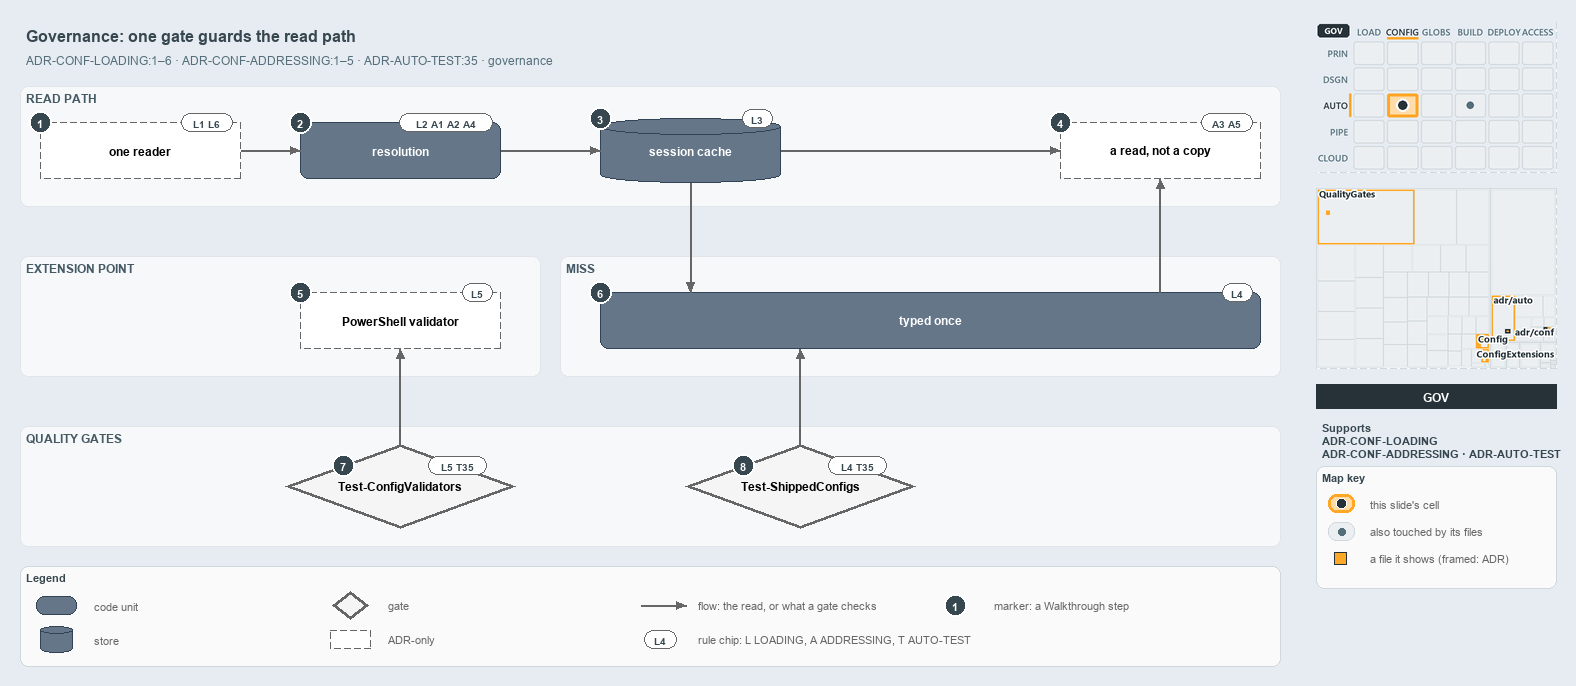

The diagram above was exported from draw.io. Its source (the exported page's mxGraphModel, read from the mxfile embedded in the PNG):
<mxGraphModel dx="1024" dy="768" grid="0" gridSize="10" guides="1" tooltips="1" connect="1" arrows="1" fold="1" page="1" pageScale="1" pageWidth="1572" pageHeight="700" background="#E6ECF2" math="0" shadow="0">
  <root>
    <mxCell id="0" />
    <mxCell id="1" parent="0" />
    <mxCell id="title" value="Governance: one gate guards the read path" style="text;html=1;align=left;verticalAlign=middle;fontSize=16;fontStyle=1;fontColor=#37474F;" vertex="1" parent="1">
      <mxGeometry x="20" y="14" width="1260" height="30" as="geometry" />
    </mxCell>
    <mxCell id="subtitle" value="ADR-CONF-LOADING:1–6 · ADR-CONF-ADDRESSING:1–5 · ADR-AUTO-TEST:35 · governance" style="text;html=1;align=left;verticalAlign=middle;fontSize=12;fontColor=#546E7A;" vertex="1" parent="1">
      <mxGeometry x="20" y="44" width="1240" height="20" as="geometry" />
    </mxCell>
    <mxCell id="band-read" value="READ PATH" style="rounded=1;html=1;arcSize=3;fillColor=#F6F8FA;strokeColor=#E1E4E8;verticalAlign=top;align=left;spacingLeft=8;fontStyle=1;fontSize=12;fontColor=#455A64;" vertex="1" parent="1">
      <mxGeometry x="20" y="80" width="1260" height="120" as="geometry" />
    </mxCell>
    <mxCell id="band-ext" value="EXTENSION POINT" style="rounded=1;html=1;arcSize=3;fillColor=#F6F8FA;strokeColor=#E1E4E8;verticalAlign=top;align=left;spacingLeft=8;fontStyle=1;fontSize=12;fontColor=#455A64;" vertex="1" parent="1">
      <mxGeometry x="20" y="250" width="520" height="120" as="geometry" />
    </mxCell>
    <mxCell id="band-miss" value="MISS" style="rounded=1;html=1;arcSize=3;fillColor=#F6F8FA;strokeColor=#E1E4E8;verticalAlign=top;align=left;spacingLeft=8;fontStyle=1;fontSize=12;fontColor=#455A64;" vertex="1" parent="1">
      <mxGeometry x="560" y="250" width="720" height="120" as="geometry" />
    </mxCell>
    <mxCell id="band-gates" value="QUALITY GATES" style="rounded=1;html=1;arcSize=3;fillColor=#F6F8FA;strokeColor=#E1E4E8;verticalAlign=top;align=left;spacingLeft=8;fontStyle=1;fontSize=12;fontColor=#455A64;" vertex="1" parent="1">
      <mxGeometry x="20" y="420" width="1260" height="120" as="geometry" />
    </mxCell>
    <mxCell id="reader" value="&lt;b&gt;one reader&lt;/b&gt;" style="rounded=1;whiteSpace=wrap;html=1;arcSize=20;fillColor=#FFFFFF;strokeColor=#666666;dashed=1;fontSize=12;" vertex="1" parent="1">
      <mxGeometry x="40" y="116" width="200" height="56" as="geometry" />
    </mxCell>
    <mxCell id="resolution" value="&lt;b&gt;resolution&lt;/b&gt;" style="rounded=1;whiteSpace=wrap;html=1;arcSize=20;fillColor=#647687;strokeColor=#314354;fontSize=12;fontColor=#FFFFFF;" vertex="1" parent="1">
      <mxGeometry x="300" y="116" width="200" height="56" as="geometry" />
    </mxCell>
    <mxCell id="cache" value="&lt;b&gt;session cache&lt;/b&gt;" style="shape=cylinder3;boundedLbl=1;backgroundOutline=1;size=8;whiteSpace=wrap;html=1;fillColor=#647687;strokeColor=#314354;fontSize=12;fontColor=#FFFFFF;" vertex="1" parent="1">
      <mxGeometry x="600" y="112" width="180" height="64" as="geometry" />
    </mxCell>
    <mxCell id="read" value="&lt;b&gt;a read, not a copy&lt;/b&gt;" style="rounded=1;whiteSpace=wrap;html=1;arcSize=20;fillColor=#FFFFFF;strokeColor=#666666;dashed=1;fontSize=12;" vertex="1" parent="1">
      <mxGeometry x="1060" y="116" width="200" height="56" as="geometry" />
    </mxCell>
    <mxCell id="psval" value="&lt;b&gt;PowerShell validator&lt;/b&gt;" style="rounded=1;whiteSpace=wrap;html=1;arcSize=20;fillColor=#FFFFFF;strokeColor=#666666;dashed=1;fontSize=12;" vertex="1" parent="1">
      <mxGeometry x="300" y="286" width="200" height="56" as="geometry" />
    </mxCell>
    <mxCell id="typed" value="&lt;b&gt;typed once&lt;/b&gt;" style="rounded=1;whiteSpace=wrap;html=1;arcSize=20;fillColor=#647687;strokeColor=#314354;fontSize=12;fontColor=#FFFFFF;" vertex="1" parent="1">
      <mxGeometry x="600" y="286" width="660" height="56" as="geometry" />
    </mxCell>
    <mxCell id="tcv" value="&lt;b&gt;Test-ConfigValidators&lt;/b&gt;" style="rhombus;whiteSpace=wrap;html=1;fillColor=#f5f5f5;strokeColor=#666666;strokeWidth=3;fontSize=12;" vertex="1" parent="1">
      <mxGeometry x="285" y="438" width="230" height="84" as="geometry" />
    </mxCell>
    <mxCell id="tsc" value="&lt;b&gt;Test-ShippedConfigs&lt;/b&gt;" style="rhombus;whiteSpace=wrap;html=1;fillColor=#f5f5f5;strokeColor=#666666;strokeWidth=3;fontSize=12;" vertex="1" parent="1">
      <mxGeometry x="685" y="438" width="230" height="84" as="geometry" />
    </mxCell>
    <mxCell id="p-reader-resolution-a" value="" style="text;html=1;strokeColor=none;fillColor=none;" vertex="1" parent="1">
      <mxGeometry x="240" y="144" width="1" height="1" as="geometry" />
    </mxCell>
    <mxCell id="p-reader-resolution-b" value="" style="text;html=1;strokeColor=none;fillColor=none;" vertex="1" parent="1">
      <mxGeometry x="300" y="144" width="1" height="1" as="geometry" />
    </mxCell>
    <mxCell id="edge-reader-resolution" value="" style="edgeStyle=orthogonalEdgeStyle;rounded=1;html=1;fontSize=10;endArrow=block;strokeColor=#666666;" edge="1" parent="1" source="p-reader-resolution-a" target="p-reader-resolution-b">
      <mxGeometry relative="1" as="geometry" />
    </mxCell>
    <mxCell id="p-resolution-cache-a" value="" style="text;html=1;strokeColor=none;fillColor=none;" vertex="1" parent="1">
      <mxGeometry x="500" y="144" width="1" height="1" as="geometry" />
    </mxCell>
    <mxCell id="p-resolution-cache-b" value="" style="text;html=1;strokeColor=none;fillColor=none;" vertex="1" parent="1">
      <mxGeometry x="600" y="144" width="1" height="1" as="geometry" />
    </mxCell>
    <mxCell id="edge-resolution-cache" value="" style="edgeStyle=orthogonalEdgeStyle;rounded=1;html=1;fontSize=10;endArrow=block;strokeColor=#666666;" edge="1" parent="1" source="p-resolution-cache-a" target="p-resolution-cache-b">
      <mxGeometry relative="1" as="geometry" />
    </mxCell>
    <mxCell id="p-cache-read-a" value="" style="text;html=1;strokeColor=none;fillColor=none;" vertex="1" parent="1">
      <mxGeometry x="780" y="144" width="1" height="1" as="geometry" />
    </mxCell>
    <mxCell id="p-cache-read-b" value="" style="text;html=1;strokeColor=none;fillColor=none;" vertex="1" parent="1">
      <mxGeometry x="1060" y="144" width="1" height="1" as="geometry" />
    </mxCell>
    <mxCell id="edge-cache-read" value="" style="edgeStyle=orthogonalEdgeStyle;rounded=1;html=1;fontSize=10;endArrow=block;strokeColor=#666666;" edge="1" parent="1" source="p-cache-read-a" target="p-cache-read-b">
      <mxGeometry relative="1" as="geometry" />
    </mxCell>
    <mxCell id="p-cache-typed-a" value="" style="text;html=1;strokeColor=none;fillColor=none;" vertex="1" parent="1">
      <mxGeometry x="690" y="176" width="1" height="1" as="geometry" />
    </mxCell>
    <mxCell id="p-cache-typed-b" value="" style="text;html=1;strokeColor=none;fillColor=none;" vertex="1" parent="1">
      <mxGeometry x="690" y="286" width="1" height="1" as="geometry" />
    </mxCell>
    <mxCell id="edge-cache-typed" value="" style="edgeStyle=orthogonalEdgeStyle;rounded=1;html=1;fontSize=10;endArrow=block;strokeColor=#666666;" edge="1" parent="1" source="p-cache-typed-a" target="p-cache-typed-b">
      <mxGeometry relative="1" as="geometry" />
    </mxCell>
    <mxCell id="p-typed-read-a" value="" style="text;html=1;strokeColor=none;fillColor=none;" vertex="1" parent="1">
      <mxGeometry x="1160" y="286" width="1" height="1" as="geometry" />
    </mxCell>
    <mxCell id="p-typed-read-b" value="" style="text;html=1;strokeColor=none;fillColor=none;" vertex="1" parent="1">
      <mxGeometry x="1160" y="172" width="1" height="1" as="geometry" />
    </mxCell>
    <mxCell id="edge-typed-read" value="" style="edgeStyle=orthogonalEdgeStyle;rounded=1;html=1;fontSize=10;endArrow=block;strokeColor=#666666;" edge="1" parent="1" source="p-typed-read-a" target="p-typed-read-b">
      <mxGeometry relative="1" as="geometry" />
    </mxCell>
    <mxCell id="p-tsc-typed-a" value="" style="text;html=1;strokeColor=none;fillColor=none;" vertex="1" parent="1">
      <mxGeometry x="800" y="438" width="1" height="1" as="geometry" />
    </mxCell>
    <mxCell id="p-tsc-typed-b" value="" style="text;html=1;strokeColor=none;fillColor=none;" vertex="1" parent="1">
      <mxGeometry x="800" y="342" width="1" height="1" as="geometry" />
    </mxCell>
    <mxCell id="edge-tsc-typed" value="" style="edgeStyle=orthogonalEdgeStyle;rounded=1;html=1;fontSize=10;endArrow=block;strokeColor=#666666;" edge="1" parent="1" source="p-tsc-typed-a" target="p-tsc-typed-b">
      <mxGeometry relative="1" as="geometry" />
    </mxCell>
    <mxCell id="p-tcv-psval-a" value="" style="text;html=1;strokeColor=none;fillColor=none;" vertex="1" parent="1">
      <mxGeometry x="400" y="438" width="1" height="1" as="geometry" />
    </mxCell>
    <mxCell id="p-tcv-psval-b" value="" style="text;html=1;strokeColor=none;fillColor=none;" vertex="1" parent="1">
      <mxGeometry x="400" y="342" width="1" height="1" as="geometry" />
    </mxCell>
    <mxCell id="edge-tcv-psval" value="" style="edgeStyle=orthogonalEdgeStyle;rounded=1;html=1;fontSize=10;endArrow=block;strokeColor=#666666;" edge="1" parent="1" source="p-tcv-psval-a" target="p-tcv-psval-b">
      <mxGeometry relative="1" as="geometry" />
    </mxCell>
    <mxCell id="legend" value="&lt;b&gt;Legend&lt;/b&gt;" style="rounded=1;whiteSpace=wrap;html=1;arcSize=6;fillColor=#FAFAFA;strokeColor=#CFD8DC;align=left;verticalAlign=top;spacing=8;fontSize=11;fontColor=#37474F;" vertex="1" parent="1">
      <mxGeometry x="20" y="560" width="1260" height="100" as="geometry" />
    </mxCell>
    <mxCell id="legend-0" value="" style="rounded=1;whiteSpace=wrap;html=1;arcSize=20;fillColor=#647687;strokeColor=#314354;fontColor=#FFFFFF;" vertex="1" parent="1">
      <mxGeometry x="36" y="590" width="40" height="18" as="geometry" />
    </mxCell>
    <mxCell id="legend-0-text" value="code unit" style="text;html=1;align=left;verticalAlign=middle;fontSize=11;fontColor=#666666;" vertex="1" parent="1">
      <mxGeometry x="88" y="589" width="230" height="20" as="geometry" />
    </mxCell>
    <mxCell id="legend-1" value="" style="shape=cylinder3;boundedLbl=1;backgroundOutline=1;size=4;whiteSpace=wrap;html=1;fillColor=#647687;strokeColor=#314354;fontColor=#FFFFFF;" vertex="1" parent="1">
      <mxGeometry x="40" y="620" width="32" height="26" as="geometry" />
    </mxCell>
    <mxCell id="legend-1-text" value="store" style="text;html=1;align=left;verticalAlign=middle;fontSize=11;fontColor=#666666;" vertex="1" parent="1">
      <mxGeometry x="88" y="623" width="230" height="20" as="geometry" />
    </mxCell>
    <mxCell id="legend-2" value="" style="rhombus;whiteSpace=wrap;html=1;fillColor=#f5f5f5;strokeColor=#666666;strokeWidth=3;" vertex="1" parent="1">
      <mxGeometry x="332" y="585" width="36" height="28" as="geometry" />
    </mxCell>
    <mxCell id="legend-2-text" value="gate" style="text;html=1;align=left;verticalAlign=middle;fontSize=11;fontColor=#666666;" vertex="1" parent="1">
      <mxGeometry x="382" y="589" width="230" height="20" as="geometry" />
    </mxCell>
    <mxCell id="legend-3" value="" style="rounded=1;whiteSpace=wrap;html=1;arcSize=20;fillColor=#FFFFFF;strokeColor=#666666;dashed=1;" vertex="1" parent="1">
      <mxGeometry x="330" y="624" width="40" height="18" as="geometry" />
    </mxCell>
    <mxCell id="legend-3-text" value="ADR-only" style="text;html=1;align=left;verticalAlign=middle;fontSize=11;fontColor=#666666;" vertex="1" parent="1">
      <mxGeometry x="382" y="623" width="230" height="20" as="geometry" />
    </mxCell>
    <mxCell id="legend-4-a" value="" style="text;html=1;strokeColor=none;fillColor=none;" vertex="1" parent="1">
      <mxGeometry x="640" y="599" width="1" height="1" as="geometry" />
    </mxCell>
    <mxCell id="legend-4-b" value="" style="text;html=1;strokeColor=none;fillColor=none;" vertex="1" parent="1">
      <mxGeometry x="686" y="599" width="1" height="1" as="geometry" />
    </mxCell>
    <mxCell id="legend-4" value="" style="edgeStyle=orthogonalEdgeStyle;rounded=1;html=1;endArrow=block;strokeColor=#666666;" edge="1" parent="1" source="legend-4-a" target="legend-4-b">
      <mxGeometry relative="1" as="geometry" />
    </mxCell>
    <mxCell id="legend-4-text" value="flow: the read, or what a gate checks" style="text;html=1;align=left;verticalAlign=middle;fontSize=11;fontColor=#666666;" vertex="1" parent="1">
      <mxGeometry x="692" y="589" width="280" height="20" as="geometry" />
    </mxCell>
    <mxCell id="legend-5" value="L4" style="rounded=1;arcSize=50;whiteSpace=wrap;html=1;fillColor=#FFFFFF;strokeColor=#666666;fontColor=#37474F;fontStyle=1;fontSize=10.5;" vertex="1" parent="1">
      <mxGeometry x="644" y="624" width="32" height="18" as="geometry" />
    </mxCell>
    <mxCell id="legend-5-text" value="rule chip: L LOADING, A ADDRESSING, T AUTO-TEST" style="text;html=1;align=left;verticalAlign=middle;fontSize=11;fontColor=#666666;" vertex="1" parent="1">
      <mxGeometry x="692" y="623" width="280" height="20" as="geometry" />
    </mxCell>
    <mxCell id="legend-6" value="1" style="ellipse;html=1;fillColor=#37474F;strokeColor=#FFFFFF;strokeWidth=2;fontColor=#FFFFFF;fontStyle=1;fontSize=11;" vertex="1" parent="1">
      <mxGeometry x="944" y="588" width="22" height="22" as="geometry" />
    </mxCell>
    <mxCell id="legend-6-text" value="marker: a Walkthrough step" style="text;html=1;align=left;verticalAlign=middle;fontSize=11;fontColor=#666666;" vertex="1" parent="1">
      <mxGeometry x="988" y="589" width="230" height="20" as="geometry" />
    </mxCell>
    <mxCell id="chip-reader" value="L1 L6" style="rounded=1;arcSize=50;whiteSpace=wrap;html=1;fillColor=#FFFFFF;strokeColor=#666666;fontColor=#37474F;fontStyle=1;fontSize=10.5;" vertex="1" parent="1">
      <mxGeometry x="181" y="107" width="51" height="18" as="geometry" />
    </mxCell>
    <mxCell id="mark-1" value="1" style="ellipse;html=1;fillColor=#37474F;strokeColor=#FFFFFF;strokeWidth=2;fontColor=#FFFFFF;fontStyle=1;fontSize=11;" vertex="1" parent="1">
      <mxGeometry x="29" y="105" width="22" height="22" as="geometry" />
    </mxCell>
    <mxCell id="chip-resolution" value="L2 A1 A2 A4" style="rounded=1;arcSize=50;whiteSpace=wrap;html=1;fillColor=#FFFFFF;strokeColor=#666666;fontColor=#37474F;fontStyle=1;fontSize=10.5;" vertex="1" parent="1">
      <mxGeometry x="399" y="107" width="93" height="18" as="geometry" />
    </mxCell>
    <mxCell id="mark-2" value="2" style="ellipse;html=1;fillColor=#37474F;strokeColor=#FFFFFF;strokeWidth=2;fontColor=#FFFFFF;fontStyle=1;fontSize=11;" vertex="1" parent="1">
      <mxGeometry x="289" y="105" width="22" height="22" as="geometry" />
    </mxCell>
    <mxCell id="chip-cache" value="L3" style="rounded=1;arcSize=50;whiteSpace=wrap;html=1;fillColor=#FFFFFF;strokeColor=#666666;fontColor=#37474F;fontStyle=1;fontSize=10.5;" vertex="1" parent="1">
      <mxGeometry x="742" y="103" width="30" height="18" as="geometry" />
    </mxCell>
    <mxCell id="mark-3" value="3" style="ellipse;html=1;fillColor=#37474F;strokeColor=#FFFFFF;strokeWidth=2;fontColor=#FFFFFF;fontStyle=1;fontSize=11;" vertex="1" parent="1">
      <mxGeometry x="589" y="101" width="22" height="22" as="geometry" />
    </mxCell>
    <mxCell id="chip-read" value="A3 A5" style="rounded=1;arcSize=50;whiteSpace=wrap;html=1;fillColor=#FFFFFF;strokeColor=#666666;fontColor=#37474F;fontStyle=1;fontSize=10.5;" vertex="1" parent="1">
      <mxGeometry x="1201" y="107" width="51" height="18" as="geometry" />
    </mxCell>
    <mxCell id="mark-4" value="4" style="ellipse;html=1;fillColor=#37474F;strokeColor=#FFFFFF;strokeWidth=2;fontColor=#FFFFFF;fontStyle=1;fontSize=11;" vertex="1" parent="1">
      <mxGeometry x="1049" y="105" width="22" height="22" as="geometry" />
    </mxCell>
    <mxCell id="chip-psval" value="L5" style="rounded=1;arcSize=50;whiteSpace=wrap;html=1;fillColor=#FFFFFF;strokeColor=#666666;fontColor=#37474F;fontStyle=1;fontSize=10.5;" vertex="1" parent="1">
      <mxGeometry x="462" y="277" width="30" height="18" as="geometry" />
    </mxCell>
    <mxCell id="mark-5" value="5" style="ellipse;html=1;fillColor=#37474F;strokeColor=#FFFFFF;strokeWidth=2;fontColor=#FFFFFF;fontStyle=1;fontSize=11;" vertex="1" parent="1">
      <mxGeometry x="289" y="275" width="22" height="22" as="geometry" />
    </mxCell>
    <mxCell id="chip-typed" value="L4" style="rounded=1;arcSize=50;whiteSpace=wrap;html=1;fillColor=#FFFFFF;strokeColor=#666666;fontColor=#37474F;fontStyle=1;fontSize=10.5;" vertex="1" parent="1">
      <mxGeometry x="1222" y="277" width="30" height="18" as="geometry" />
    </mxCell>
    <mxCell id="mark-6" value="6" style="ellipse;html=1;fillColor=#37474F;strokeColor=#FFFFFF;strokeWidth=2;fontColor=#FFFFFF;fontStyle=1;fontSize=11;" vertex="1" parent="1">
      <mxGeometry x="589" y="275" width="22" height="22" as="geometry" />
    </mxCell>
    <mxCell id="chip-tcv" value="L5 T35" style="rounded=1;arcSize=50;whiteSpace=wrap;html=1;fillColor=#FFFFFF;strokeColor=#666666;fontColor=#37474F;fontStyle=1;fontSize=10.5;" vertex="1" parent="1">
      <mxGeometry x="428" y="450" width="58" height="18" as="geometry" />
    </mxCell>
    <mxCell id="mark-7" value="7" style="ellipse;html=1;fillColor=#37474F;strokeColor=#FFFFFF;strokeWidth=2;fontColor=#FFFFFF;fontStyle=1;fontSize=11;" vertex="1" parent="1">
      <mxGeometry x="332" y="448" width="22" height="22" as="geometry" />
    </mxCell>
    <mxCell id="chip-tsc" value="L4 T35" style="rounded=1;arcSize=50;whiteSpace=wrap;html=1;fillColor=#FFFFFF;strokeColor=#666666;fontColor=#37474F;fontStyle=1;fontSize=10.5;" vertex="1" parent="1">
      <mxGeometry x="828" y="450" width="58" height="18" as="geometry" />
    </mxCell>
    <mxCell id="mark-8" value="8" style="ellipse;html=1;fillColor=#37474F;strokeColor=#FFFFFF;strokeWidth=2;fontColor=#FFFFFF;fontStyle=1;fontSize=11;" vertex="1" parent="1">
      <mxGeometry x="732" y="448" width="22" height="22" as="geometry" />
    </mxCell>
    <mxCell id="minimap-stack" value="" style="shape=image;html=1;imageAspect=0;aspect=fixed;verticalLabelPosition=bottom;strokeColor=#CFD8DC;dashed=1;fillColor=#FAFAFA;image=data:image/png,(base64 omitted: 16216 chars);" vertex="1" parent="1">
      <mxGeometry x="1316" y="16" width="240" height="150" as="geometry" />
    </mxCell>
    <mxCell id="minimap-tree" value="" style="shape=image;html=1;imageAspect=0;aspect=fixed;verticalLabelPosition=bottom;strokeColor=#CFD8DC;dashed=1;fillColor=#FAFAFA;image=data:image/png,(base64 omitted: 19880 chars);" vertex="1" parent="1">
      <mxGeometry x="1316" y="182" width="240" height="180" as="geometry" />
    </mxCell>
    <mxCell id="lens-badge" value="GOV" style="rounded=0;whiteSpace=wrap;html=1;align=center;verticalAlign=middle;fontSize=12;fontStyle=1;fontColor=#FFFFFF;fillColor=#263238;strokeColor=none;" vertex="1" parent="1">
      <mxGeometry x="1316" y="378" width="240" height="24" as="geometry" />
    </mxCell>
    <mxCell id="supports" value="&lt;b&gt;Supports&lt;/b&gt;&lt;br&gt;ADR-CONF-LOADING&lt;br&gt;ADR-CONF-ADDRESSING · ADR-AUTO-TEST" style="text;html=1;whiteSpace=wrap;align=left;verticalAlign=top;fontSize=11;fontColor=#37474F;" vertex="1" parent="1">
      <mxGeometry x="1316" y="410" width="240" height="46" as="geometry" />
    </mxCell>
    <mxCell id="mapkey" value="&lt;b&gt;Map key&lt;/b&gt;" style="rounded=1;whiteSpace=wrap;html=1;arcSize=6;fillColor=#FAFAFA;strokeColor=#CFD8DC;align=left;verticalAlign=top;spacing=8;fontSize=11;fontColor=#37474F;" vertex="1" parent="1">
      <mxGeometry x="1316" y="460" width="240" height="122" as="geometry" />
    </mxCell>
    <mxCell id="mapkey-here" value="" style="rounded=1;arcSize=20;html=1;fillColor=#FFDCA8;strokeColor=#FFA726;strokeWidth=3;" vertex="1" parent="1">
      <mxGeometry x="1328" y="488" width="26" height="18" as="geometry" />
    </mxCell>
    <mxCell id="mapkey-here-dot" value="" style="ellipse;html=1;fillColor=#263238;strokeColor=#FFFFFF;strokeWidth=1.5;" vertex="1" parent="1">
      <mxGeometry x="1336" y="492" width="10" height="10" as="geometry" />
    </mxCell>
    <mxCell id="mapkey-here-text" value="this slide's cell" style="text;html=1;align=left;verticalAlign=middle;fontSize=11;fontColor=#666666;" vertex="1" parent="1">
      <mxGeometry x="1364" y="487" width="180" height="20" as="geometry" />
    </mxCell>
    <mxCell id="mapkey-touched" value="" style="rounded=1;arcSize=20;html=1;fillColor=#ECEFF1;strokeColor=#CFD8DC;" vertex="1" parent="1">
      <mxGeometry x="1328" y="516" width="26" height="18" as="geometry" />
    </mxCell>
    <mxCell id="mapkey-touched-dot" value="" style="ellipse;html=1;fillColor=#546E7A;strokeColor=none;" vertex="1" parent="1">
      <mxGeometry x="1338" y="522" width="7" height="7" as="geometry" />
    </mxCell>
    <mxCell id="mapkey-touched-text" value="also touched by its files" style="text;html=1;align=left;verticalAlign=middle;fontSize=11;fontColor=#666666;" vertex="1" parent="1">
      <mxGeometry x="1364" y="515" width="180" height="20" as="geometry" />
    </mxCell>
    <mxCell id="mapkey-file" value="" style="rounded=0;html=1;fillColor=#FFA726;strokeColor=#263238;strokeWidth=1.5;" vertex="1" parent="1">
      <mxGeometry x="1334" y="546" width="12" height="12" as="geometry" />
    </mxCell>
    <mxCell id="mapkey-file-text" value="a file it shows (framed: ADR)" style="text;html=1;align=left;verticalAlign=middle;fontSize=11;fontColor=#666666;" vertex="1" parent="1">
      <mxGeometry x="1364" y="542" width="180" height="20" as="geometry" />
    </mxCell>
  </root>
</mxGraphModel>